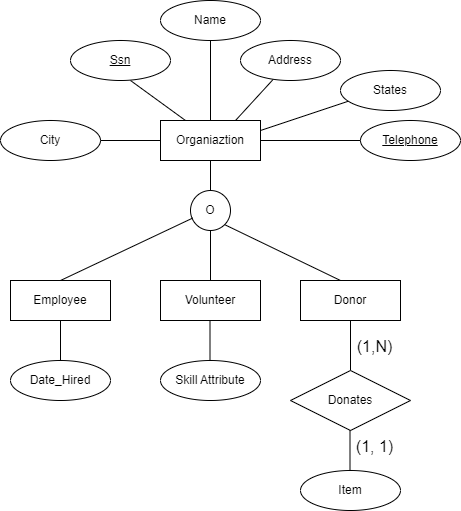

The diagram above was exported from draw.io. Its source (the exported page's mxGraphModel, read from the mxfile embedded in the PNG):
<mxGraphModel dx="1461" dy="688" grid="1" gridSize="10" guides="1" tooltips="1" connect="1" arrows="1" fold="1" page="1" pageScale="1" pageWidth="850" pageHeight="1100" math="0" shadow="0" extFonts="Permanent Marker^https://fonts.googleapis.com/css?family=Permanent+Marker">
  <root>
    <mxCell id="0" />
    <mxCell id="1" parent="0" />
    <mxCell id="Pd7vshfDPTiAra_0bK5E-1" value="Organiaztion" style="whiteSpace=wrap;html=1;align=center;" vertex="1" parent="1">
      <mxGeometry x="380" y="240" width="100" height="40" as="geometry" />
    </mxCell>
    <mxCell id="Pd7vshfDPTiAra_0bK5E-2" value="" style="endArrow=none;html=1;rounded=0;fontSize=12;startSize=8;endSize=8;curved=1;entryX=0.25;entryY=0;entryDx=0;entryDy=0;" edge="1" parent="1" target="Pd7vshfDPTiAra_0bK5E-1">
      <mxGeometry relative="1" as="geometry">
        <mxPoint x="350" y="200" as="sourcePoint" />
        <mxPoint x="510" y="350" as="targetPoint" />
      </mxGeometry>
    </mxCell>
    <mxCell id="Pd7vshfDPTiAra_0bK5E-3" value="&lt;u&gt;Ssn&lt;/u&gt;" style="ellipse;whiteSpace=wrap;html=1;align=center;" vertex="1" parent="1">
      <mxGeometry x="290" y="160" width="100" height="40" as="geometry" />
    </mxCell>
    <mxCell id="Pd7vshfDPTiAra_0bK5E-4" value="" style="endArrow=none;html=1;rounded=0;fontSize=12;startSize=8;endSize=8;curved=1;exitX=0.5;exitY=0;exitDx=0;exitDy=0;" edge="1" parent="1" source="Pd7vshfDPTiAra_0bK5E-1" target="Pd7vshfDPTiAra_0bK5E-5">
      <mxGeometry relative="1" as="geometry">
        <mxPoint x="350" y="350" as="sourcePoint" />
        <mxPoint x="430" y="190" as="targetPoint" />
      </mxGeometry>
    </mxCell>
    <mxCell id="Pd7vshfDPTiAra_0bK5E-5" value="Name" style="ellipse;whiteSpace=wrap;html=1;align=center;" vertex="1" parent="1">
      <mxGeometry x="380" y="120" width="100" height="40" as="geometry" />
    </mxCell>
    <mxCell id="Pd7vshfDPTiAra_0bK5E-6" value="" style="endArrow=none;html=1;rounded=0;fontSize=12;startSize=8;endSize=8;curved=1;exitX=0.75;exitY=0;exitDx=0;exitDy=0;" edge="1" parent="1" source="Pd7vshfDPTiAra_0bK5E-1" target="Pd7vshfDPTiAra_0bK5E-7">
      <mxGeometry relative="1" as="geometry">
        <mxPoint x="350" y="350" as="sourcePoint" />
        <mxPoint x="490" y="190" as="targetPoint" />
      </mxGeometry>
    </mxCell>
    <mxCell id="Pd7vshfDPTiAra_0bK5E-7" value="Address" style="ellipse;whiteSpace=wrap;html=1;align=center;" vertex="1" parent="1">
      <mxGeometry x="460" y="160" width="100" height="40" as="geometry" />
    </mxCell>
    <mxCell id="Pd7vshfDPTiAra_0bK5E-8" value="City" style="ellipse;whiteSpace=wrap;html=1;align=center;" vertex="1" parent="1">
      <mxGeometry x="220" y="240" width="100" height="40" as="geometry" />
    </mxCell>
    <mxCell id="Pd7vshfDPTiAra_0bK5E-9" value="" style="endArrow=none;html=1;rounded=0;fontSize=12;startSize=8;endSize=8;curved=1;exitX=1;exitY=0.5;exitDx=0;exitDy=0;entryX=0;entryY=0.5;entryDx=0;entryDy=0;" edge="1" parent="1" source="Pd7vshfDPTiAra_0bK5E-8" target="Pd7vshfDPTiAra_0bK5E-1">
      <mxGeometry relative="1" as="geometry">
        <mxPoint x="350" y="350" as="sourcePoint" />
        <mxPoint x="510" y="350" as="targetPoint" />
      </mxGeometry>
    </mxCell>
    <mxCell id="Pd7vshfDPTiAra_0bK5E-10" value="&lt;u&gt;Telephone&lt;/u&gt;" style="ellipse;whiteSpace=wrap;html=1;align=center;" vertex="1" parent="1">
      <mxGeometry x="580" y="240" width="100" height="40" as="geometry" />
    </mxCell>
    <mxCell id="Pd7vshfDPTiAra_0bK5E-11" value="" style="endArrow=none;html=1;rounded=0;fontSize=12;startSize=8;endSize=8;curved=1;exitX=1;exitY=0.5;exitDx=0;exitDy=0;entryX=0;entryY=0.5;entryDx=0;entryDy=0;" edge="1" parent="1" source="Pd7vshfDPTiAra_0bK5E-1" target="Pd7vshfDPTiAra_0bK5E-10">
      <mxGeometry relative="1" as="geometry">
        <mxPoint x="350" y="350" as="sourcePoint" />
        <mxPoint x="510" y="350" as="targetPoint" />
      </mxGeometry>
    </mxCell>
    <mxCell id="Pd7vshfDPTiAra_0bK5E-12" value="" style="endArrow=none;html=1;rounded=0;fontSize=12;startSize=8;endSize=8;curved=1;exitX=1;exitY=0.25;exitDx=0;exitDy=0;" edge="1" parent="1" source="Pd7vshfDPTiAra_0bK5E-1">
      <mxGeometry relative="1" as="geometry">
        <mxPoint x="490" y="270" as="sourcePoint" />
        <mxPoint x="570" y="220" as="targetPoint" />
      </mxGeometry>
    </mxCell>
    <mxCell id="Pd7vshfDPTiAra_0bK5E-13" value="States" style="ellipse;whiteSpace=wrap;html=1;align=center;" vertex="1" parent="1">
      <mxGeometry x="560" y="190" width="100" height="40" as="geometry" />
    </mxCell>
    <mxCell id="Pd7vshfDPTiAra_0bK5E-14" value="" style="endArrow=none;html=1;rounded=0;fontSize=12;startSize=8;endSize=8;curved=1;exitX=0.5;exitY=1;exitDx=0;exitDy=0;" edge="1" parent="1" source="Pd7vshfDPTiAra_0bK5E-1" target="Pd7vshfDPTiAra_0bK5E-15">
      <mxGeometry relative="1" as="geometry">
        <mxPoint x="350" y="350" as="sourcePoint" />
        <mxPoint x="430" y="330" as="targetPoint" />
      </mxGeometry>
    </mxCell>
    <mxCell id="Pd7vshfDPTiAra_0bK5E-15" value="O" style="ellipse;whiteSpace=wrap;html=1;align=center;" vertex="1" parent="1">
      <mxGeometry x="410" y="310" width="40" height="40" as="geometry" />
    </mxCell>
    <mxCell id="Pd7vshfDPTiAra_0bK5E-16" value="" style="endArrow=none;html=1;rounded=0;fontSize=12;startSize=8;endSize=8;curved=1;entryX=0.056;entryY=0.689;entryDx=0;entryDy=0;entryPerimeter=0;" edge="1" parent="1" target="Pd7vshfDPTiAra_0bK5E-15">
      <mxGeometry relative="1" as="geometry">
        <mxPoint x="280" y="400" as="sourcePoint" />
        <mxPoint x="510" y="350" as="targetPoint" />
      </mxGeometry>
    </mxCell>
    <mxCell id="Pd7vshfDPTiAra_0bK5E-17" value="" style="endArrow=none;html=1;rounded=0;fontSize=12;startSize=8;endSize=8;curved=1;" edge="1" parent="1">
      <mxGeometry relative="1" as="geometry">
        <mxPoint x="430" y="350" as="sourcePoint" />
        <mxPoint x="430" y="400" as="targetPoint" />
      </mxGeometry>
    </mxCell>
    <mxCell id="Pd7vshfDPTiAra_0bK5E-18" value="" style="endArrow=none;html=1;rounded=0;fontSize=12;startSize=8;endSize=8;curved=1;exitX=1;exitY=1;exitDx=0;exitDy=0;" edge="1" parent="1" source="Pd7vshfDPTiAra_0bK5E-15">
      <mxGeometry relative="1" as="geometry">
        <mxPoint x="490" y="350" as="sourcePoint" />
        <mxPoint x="560" y="400" as="targetPoint" />
      </mxGeometry>
    </mxCell>
    <mxCell id="Pd7vshfDPTiAra_0bK5E-19" value="Employee" style="whiteSpace=wrap;html=1;align=center;" vertex="1" parent="1">
      <mxGeometry x="230" y="400" width="100" height="40" as="geometry" />
    </mxCell>
    <mxCell id="Pd7vshfDPTiAra_0bK5E-22" value="Volunteer" style="whiteSpace=wrap;html=1;align=center;" vertex="1" parent="1">
      <mxGeometry x="380" y="400" width="100" height="40" as="geometry" />
    </mxCell>
    <mxCell id="Pd7vshfDPTiAra_0bK5E-23" value="Donor" style="whiteSpace=wrap;html=1;align=center;" vertex="1" parent="1">
      <mxGeometry x="520" y="400" width="100" height="40" as="geometry" />
    </mxCell>
    <mxCell id="Pd7vshfDPTiAra_0bK5E-24" value="" style="endArrow=none;html=1;rounded=0;fontSize=12;startSize=8;endSize=8;curved=1;exitX=0.5;exitY=1;exitDx=0;exitDy=0;" edge="1" parent="1" source="Pd7vshfDPTiAra_0bK5E-23" target="Pd7vshfDPTiAra_0bK5E-25">
      <mxGeometry relative="1" as="geometry">
        <mxPoint x="350" y="370" as="sourcePoint" />
        <mxPoint x="570" y="520" as="targetPoint" />
      </mxGeometry>
    </mxCell>
    <mxCell id="Pd7vshfDPTiAra_0bK5E-25" value="Donates" style="shape=rhombus;perimeter=rhombusPerimeter;whiteSpace=wrap;html=1;align=center;" vertex="1" parent="1">
      <mxGeometry x="510" y="490" width="120" height="60" as="geometry" />
    </mxCell>
    <mxCell id="Pd7vshfDPTiAra_0bK5E-26" value="Date_Hired" style="ellipse;whiteSpace=wrap;html=1;align=center;" vertex="1" parent="1">
      <mxGeometry x="230" y="480" width="100" height="40" as="geometry" />
    </mxCell>
    <mxCell id="Pd7vshfDPTiAra_0bK5E-27" value="" style="endArrow=none;html=1;rounded=0;fontSize=12;startSize=8;endSize=8;curved=1;exitX=0.5;exitY=1;exitDx=0;exitDy=0;entryX=0.5;entryY=0;entryDx=0;entryDy=0;" edge="1" parent="1" source="Pd7vshfDPTiAra_0bK5E-19" target="Pd7vshfDPTiAra_0bK5E-26">
      <mxGeometry relative="1" as="geometry">
        <mxPoint x="350" y="370" as="sourcePoint" />
        <mxPoint x="510" y="370" as="targetPoint" />
      </mxGeometry>
    </mxCell>
    <mxCell id="Pd7vshfDPTiAra_0bK5E-29" value="Skill Attribute" style="ellipse;whiteSpace=wrap;html=1;align=center;" vertex="1" parent="1">
      <mxGeometry x="380" y="480" width="100" height="40" as="geometry" />
    </mxCell>
    <mxCell id="Pd7vshfDPTiAra_0bK5E-31" value="" style="endArrow=none;html=1;rounded=0;fontSize=12;startSize=8;endSize=8;curved=1;exitX=0.5;exitY=1;exitDx=0;exitDy=0;entryX=0.5;entryY=0;entryDx=0;entryDy=0;" edge="1" parent="1">
      <mxGeometry relative="1" as="geometry">
        <mxPoint x="429.5" y="440" as="sourcePoint" />
        <mxPoint x="429.5" y="480" as="targetPoint" />
      </mxGeometry>
    </mxCell>
    <mxCell id="Pd7vshfDPTiAra_0bK5E-32" value="(1,N)" style="text;html=1;align=center;verticalAlign=middle;resizable=0;points=[];autosize=1;strokeColor=none;fillColor=none;fontSize=16;" vertex="1" parent="1">
      <mxGeometry x="564" y="451" width="60" height="30" as="geometry" />
    </mxCell>
    <mxCell id="Pd7vshfDPTiAra_0bK5E-33" value="" style="endArrow=none;html=1;rounded=0;fontSize=12;startSize=8;endSize=8;curved=1;exitX=0.5;exitY=1;exitDx=0;exitDy=0;entryX=0.5;entryY=0;entryDx=0;entryDy=0;" edge="1" parent="1">
      <mxGeometry relative="1" as="geometry">
        <mxPoint x="569.5" y="550" as="sourcePoint" />
        <mxPoint x="569.5" y="590" as="targetPoint" />
      </mxGeometry>
    </mxCell>
    <mxCell id="Pd7vshfDPTiAra_0bK5E-34" value="Item" style="ellipse;whiteSpace=wrap;html=1;align=center;" vertex="1" parent="1">
      <mxGeometry x="520" y="590" width="100" height="40" as="geometry" />
    </mxCell>
    <mxCell id="Pd7vshfDPTiAra_0bK5E-35" value="(1, 1)" style="text;html=1;align=center;verticalAlign=middle;resizable=0;points=[];autosize=1;strokeColor=none;fillColor=none;fontSize=16;" vertex="1" parent="1">
      <mxGeometry x="564" y="551" width="60" height="30" as="geometry" />
    </mxCell>
  </root>
</mxGraphModel>